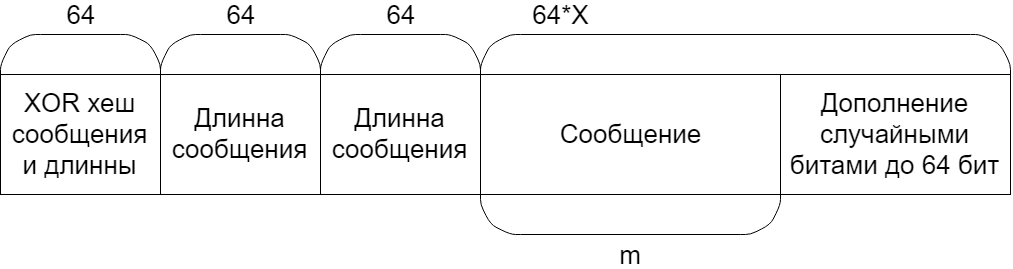

The diagram above was exported from draw.io. Its source (the exported page's mxGraphModel, read from the mxfile embedded in the PNG):
<mxGraphModel dx="1640" dy="841" grid="1" gridSize="10" guides="1" tooltips="1" connect="1" arrows="1" fold="1" page="1" pageScale="1" pageWidth="827" pageHeight="1169" math="0" shadow="0">
  <root>
    <mxCell id="0" />
    <mxCell id="1" parent="0" />
    <mxCell id="OeyPnxzhXT4_GQlJqXxf-44" value="Длинна сообщения" style="rounded=0;whiteSpace=wrap;html=1;fontSize=26;" vertex="1" parent="1">
      <mxGeometry x="200" y="160" width="160" height="120" as="geometry" />
    </mxCell>
    <mxCell id="OeyPnxzhXT4_GQlJqXxf-45" value="Длинна сообщения" style="rounded=0;whiteSpace=wrap;html=1;fontSize=26;" vertex="1" parent="1">
      <mxGeometry x="360" y="160" width="160" height="120" as="geometry" />
    </mxCell>
    <mxCell id="OeyPnxzhXT4_GQlJqXxf-46" value="XOR хеш сообщения и длинны" style="rounded=0;whiteSpace=wrap;html=1;fontSize=26;" vertex="1" parent="1">
      <mxGeometry x="40" y="160" width="160" height="120" as="geometry" />
    </mxCell>
    <mxCell id="OeyPnxzhXT4_GQlJqXxf-47" value="Сообщение" style="rounded=0;whiteSpace=wrap;html=1;fontSize=26;" vertex="1" parent="1">
      <mxGeometry x="520" y="160" width="300" height="120" as="geometry" />
    </mxCell>
    <mxCell id="OeyPnxzhXT4_GQlJqXxf-48" value="Дополнение случайными битами до 64 бит" style="rounded=0;whiteSpace=wrap;html=1;fontSize=26;" vertex="1" parent="1">
      <mxGeometry x="820" y="160" width="230" height="120" as="geometry" />
    </mxCell>
    <mxCell id="OeyPnxzhXT4_GQlJqXxf-61" value="" style="group" vertex="1" connectable="0" parent="1">
      <mxGeometry x="40" y="90" width="160" height="60" as="geometry" />
    </mxCell>
    <mxCell id="OeyPnxzhXT4_GQlJqXxf-57" value="" style="endArrow=none;html=1;fontSize=26;" edge="1" parent="OeyPnxzhXT4_GQlJqXxf-61">
      <mxGeometry width="50" height="50" relative="1" as="geometry">
        <mxPoint y="70" as="sourcePoint" />
        <mxPoint x="40" y="30" as="targetPoint" />
        <Array as="points">
          <mxPoint y="60" />
          <mxPoint x="10" y="40" />
          <mxPoint x="30" y="30" />
        </Array>
      </mxGeometry>
    </mxCell>
    <mxCell id="OeyPnxzhXT4_GQlJqXxf-58" value="" style="endArrow=none;html=1;fontSize=26;" edge="1" parent="OeyPnxzhXT4_GQlJqXxf-61">
      <mxGeometry width="50" height="50" relative="1" as="geometry">
        <mxPoint x="120" y="30" as="sourcePoint" />
        <mxPoint x="160" y="70" as="targetPoint" />
        <Array as="points">
          <mxPoint x="130" y="30" />
          <mxPoint x="150" y="40" />
          <mxPoint x="160" y="60" />
        </Array>
      </mxGeometry>
    </mxCell>
    <mxCell id="OeyPnxzhXT4_GQlJqXxf-59" value="" style="endArrow=none;html=1;fontSize=26;" edge="1" parent="OeyPnxzhXT4_GQlJqXxf-61">
      <mxGeometry width="50" height="50" relative="1" as="geometry">
        <mxPoint x="40" y="30" as="sourcePoint" />
        <mxPoint x="120" y="30" as="targetPoint" />
      </mxGeometry>
    </mxCell>
    <mxCell id="OeyPnxzhXT4_GQlJqXxf-60" value="64" style="text;html=1;strokeColor=none;fillColor=none;align=center;verticalAlign=middle;whiteSpace=wrap;rounded=0;fontSize=26;" vertex="1" parent="OeyPnxzhXT4_GQlJqXxf-61">
      <mxGeometry x="60" width="40" height="20" as="geometry" />
    </mxCell>
    <mxCell id="OeyPnxzhXT4_GQlJqXxf-62" value="" style="group" vertex="1" connectable="0" parent="1">
      <mxGeometry x="200" y="90" width="160" height="60" as="geometry" />
    </mxCell>
    <mxCell id="OeyPnxzhXT4_GQlJqXxf-63" value="" style="endArrow=none;html=1;fontSize=26;" edge="1" parent="OeyPnxzhXT4_GQlJqXxf-62">
      <mxGeometry width="50" height="50" relative="1" as="geometry">
        <mxPoint y="70" as="sourcePoint" />
        <mxPoint x="40" y="30" as="targetPoint" />
        <Array as="points">
          <mxPoint y="60" />
          <mxPoint x="10" y="40" />
          <mxPoint x="30" y="30" />
        </Array>
      </mxGeometry>
    </mxCell>
    <mxCell id="OeyPnxzhXT4_GQlJqXxf-64" value="" style="endArrow=none;html=1;fontSize=26;" edge="1" parent="OeyPnxzhXT4_GQlJqXxf-62">
      <mxGeometry width="50" height="50" relative="1" as="geometry">
        <mxPoint x="120" y="30" as="sourcePoint" />
        <mxPoint x="160" y="70" as="targetPoint" />
        <Array as="points">
          <mxPoint x="130" y="30" />
          <mxPoint x="150" y="40" />
          <mxPoint x="160" y="60" />
        </Array>
      </mxGeometry>
    </mxCell>
    <mxCell id="OeyPnxzhXT4_GQlJqXxf-65" value="" style="endArrow=none;html=1;fontSize=26;" edge="1" parent="OeyPnxzhXT4_GQlJqXxf-62">
      <mxGeometry width="50" height="50" relative="1" as="geometry">
        <mxPoint x="40" y="30" as="sourcePoint" />
        <mxPoint x="120" y="30" as="targetPoint" />
      </mxGeometry>
    </mxCell>
    <mxCell id="OeyPnxzhXT4_GQlJqXxf-66" value="64" style="text;html=1;strokeColor=none;fillColor=none;align=center;verticalAlign=middle;whiteSpace=wrap;rounded=0;fontSize=26;" vertex="1" parent="OeyPnxzhXT4_GQlJqXxf-62">
      <mxGeometry x="60" width="40" height="20" as="geometry" />
    </mxCell>
    <mxCell id="OeyPnxzhXT4_GQlJqXxf-67" value="" style="group" vertex="1" connectable="0" parent="1">
      <mxGeometry x="360" y="90" width="160" height="60" as="geometry" />
    </mxCell>
    <mxCell id="OeyPnxzhXT4_GQlJqXxf-68" value="" style="endArrow=none;html=1;fontSize=26;" edge="1" parent="OeyPnxzhXT4_GQlJqXxf-67">
      <mxGeometry width="50" height="50" relative="1" as="geometry">
        <mxPoint y="70" as="sourcePoint" />
        <mxPoint x="40" y="30" as="targetPoint" />
        <Array as="points">
          <mxPoint y="60" />
          <mxPoint x="10" y="40" />
          <mxPoint x="30" y="30" />
        </Array>
      </mxGeometry>
    </mxCell>
    <mxCell id="OeyPnxzhXT4_GQlJqXxf-69" value="" style="endArrow=none;html=1;fontSize=26;" edge="1" parent="OeyPnxzhXT4_GQlJqXxf-67">
      <mxGeometry width="50" height="50" relative="1" as="geometry">
        <mxPoint x="120" y="30" as="sourcePoint" />
        <mxPoint x="160" y="70" as="targetPoint" />
        <Array as="points">
          <mxPoint x="130" y="30" />
          <mxPoint x="150" y="40" />
          <mxPoint x="160" y="60" />
        </Array>
      </mxGeometry>
    </mxCell>
    <mxCell id="OeyPnxzhXT4_GQlJqXxf-70" value="" style="endArrow=none;html=1;fontSize=26;" edge="1" parent="OeyPnxzhXT4_GQlJqXxf-67">
      <mxGeometry width="50" height="50" relative="1" as="geometry">
        <mxPoint x="40" y="30" as="sourcePoint" />
        <mxPoint x="120" y="30" as="targetPoint" />
      </mxGeometry>
    </mxCell>
    <mxCell id="OeyPnxzhXT4_GQlJqXxf-71" value="64" style="text;html=1;strokeColor=none;fillColor=none;align=center;verticalAlign=middle;whiteSpace=wrap;rounded=0;fontSize=26;" vertex="1" parent="OeyPnxzhXT4_GQlJqXxf-67">
      <mxGeometry x="60" width="40" height="20" as="geometry" />
    </mxCell>
    <mxCell id="OeyPnxzhXT4_GQlJqXxf-73" value="" style="endArrow=none;html=1;fontSize=26;" edge="1" parent="1">
      <mxGeometry width="50" height="50" relative="1" as="geometry">
        <mxPoint x="520" y="160" as="sourcePoint" />
        <mxPoint x="560" y="120" as="targetPoint" />
        <Array as="points">
          <mxPoint x="520" y="150" />
          <mxPoint x="530" y="130" />
          <mxPoint x="550" y="120" />
        </Array>
      </mxGeometry>
    </mxCell>
    <mxCell id="OeyPnxzhXT4_GQlJqXxf-74" value="" style="endArrow=none;html=1;fontSize=26;" edge="1" parent="1">
      <mxGeometry width="50" height="50" relative="1" as="geometry">
        <mxPoint x="1010" y="120" as="sourcePoint" />
        <mxPoint x="1050" y="160" as="targetPoint" />
        <Array as="points">
          <mxPoint x="1020" y="120" />
          <mxPoint x="1040" y="130" />
          <mxPoint x="1050" y="150" />
        </Array>
      </mxGeometry>
    </mxCell>
    <mxCell id="OeyPnxzhXT4_GQlJqXxf-75" value="" style="endArrow=none;html=1;fontSize=26;" edge="1" parent="1">
      <mxGeometry width="50" height="50" relative="1" as="geometry">
        <mxPoint x="560" y="120" as="sourcePoint" />
        <mxPoint x="1010" y="120" as="targetPoint" />
      </mxGeometry>
    </mxCell>
    <mxCell id="OeyPnxzhXT4_GQlJqXxf-76" value="64*X" style="text;html=1;strokeColor=none;fillColor=none;align=center;verticalAlign=middle;whiteSpace=wrap;rounded=0;fontSize=26;" vertex="1" parent="1">
      <mxGeometry x="580" y="90" width="40" height="20" as="geometry" />
    </mxCell>
    <mxCell id="OeyPnxzhXT4_GQlJqXxf-78" value="" style="endArrow=none;html=1;fontSize=26;" edge="1" parent="1">
      <mxGeometry width="50" height="50" relative="1" as="geometry">
        <mxPoint x="820" y="280" as="sourcePoint" />
        <mxPoint x="780" y="320" as="targetPoint" />
        <Array as="points">
          <mxPoint x="820" y="290" />
          <mxPoint x="810" y="310" />
          <mxPoint x="790" y="320" />
        </Array>
      </mxGeometry>
    </mxCell>
    <mxCell id="OeyPnxzhXT4_GQlJqXxf-79" value="" style="endArrow=none;html=1;fontSize=26;" edge="1" parent="1">
      <mxGeometry width="50" height="50" relative="1" as="geometry">
        <mxPoint x="560" y="320" as="sourcePoint" />
        <mxPoint x="520" y="280" as="targetPoint" />
        <Array as="points">
          <mxPoint x="550" y="320" />
          <mxPoint x="530" y="310" />
          <mxPoint x="520" y="290" />
        </Array>
      </mxGeometry>
    </mxCell>
    <mxCell id="OeyPnxzhXT4_GQlJqXxf-80" value="" style="endArrow=none;html=1;fontSize=26;" edge="1" parent="1">
      <mxGeometry width="50" height="50" relative="1" as="geometry">
        <mxPoint x="780" y="320" as="sourcePoint" />
        <mxPoint x="560" y="320" as="targetPoint" />
      </mxGeometry>
    </mxCell>
    <mxCell id="OeyPnxzhXT4_GQlJqXxf-82" value="m" style="text;html=1;strokeColor=none;fillColor=none;align=center;verticalAlign=middle;whiteSpace=wrap;rounded=0;fontSize=26;" vertex="1" parent="1">
      <mxGeometry x="650" y="330" width="40" height="20" as="geometry" />
    </mxCell>
  </root>
</mxGraphModel>